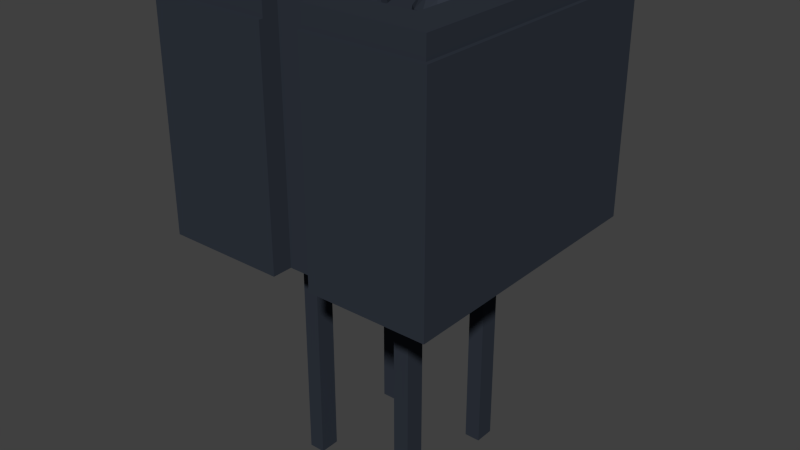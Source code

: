 # Source: cny70.blend  (saved by Blender 2.74.0; exported with 4.5.12 LTS)
import bpy
from mathutils import Matrix  # noqa: F401  (used for matrix-valued properties, if any)

bpy.ops.wm.read_factory_settings(use_empty=True)
scene = bpy.context.scene
scene.name = 'Scene'

# ---- collections
col_collection_1 = bpy.data.collections.new('Collection 1'); scene.collection.children.link(col_collection_1)
col_collection_2 = bpy.data.collections.new('Collection 2'); scene.collection.children.link(col_collection_2)
col_collection_3 = bpy.data.collections.new('Collection 3'); scene.collection.children.link(col_collection_3)
col_collection_4 = bpy.data.collections.new('Collection 4'); scene.collection.children.link(col_collection_4)
col_collection_5 = bpy.data.collections.new('Collection 5'); scene.collection.children.link(col_collection_5)
col_collection_6 = bpy.data.collections.new('Collection 6'); scene.collection.children.link(col_collection_6)
col_collection_7 = bpy.data.collections.new('Collection 7'); scene.collection.children.link(col_collection_7)
col_collection_8 = bpy.data.collections.new('Collection 8'); scene.collection.children.link(col_collection_8)
col_collection_9 = bpy.data.collections.new('Collection 9'); scene.collection.children.link(col_collection_9)
col_collection_10 = bpy.data.collections.new('Collection 10'); scene.collection.children.link(col_collection_10)
col_collection_11 = bpy.data.collections.new('Collection 11'); scene.collection.children.link(col_collection_11)
col_collection_12 = bpy.data.collections.new('Collection 12'); scene.collection.children.link(col_collection_12)
col_collection_13 = bpy.data.collections.new('Collection 13'); scene.collection.children.link(col_collection_13)
col_collection_14 = bpy.data.collections.new('Collection 14'); scene.collection.children.link(col_collection_14)
col_collection_15 = bpy.data.collections.new('Collection 15'); scene.collection.children.link(col_collection_15)
col_collection_16 = bpy.data.collections.new('Collection 16'); scene.collection.children.link(col_collection_16)
col_collection_17 = bpy.data.collections.new('Collection 17'); scene.collection.children.link(col_collection_17)
col_collection_18 = bpy.data.collections.new('Collection 18'); scene.collection.children.link(col_collection_18)
col_collection_19 = bpy.data.collections.new('Collection 19'); scene.collection.children.link(col_collection_19)
col_collection_20 = bpy.data.collections.new('Collection 20'); scene.collection.children.link(col_collection_20)

# ---- materials (node trees are filled in below, after node groups)
mat_material_001 = bpy.data.materials.new('Material.001')
mat_material_001.alpha_threshold = 0.0
mat_material_001.use_transparent_shadow = False
mat_material_001.diffuse_color = (0.02952, 0.03612, 0.04955, 1.0)
mat_material_001.roughness = 0.5

# ---- material node trees

# ---- world
world_world = bpy.data.worlds.new('World'); scene.world = world_world
world_world.color = (0.05088, 0.05088, 0.05088)
world_world.use_sun_shadow = False
world_world.sun_shadow_jitter_overblur = 0.0
world_world.cycles.sampling_method = 'MANUAL'
world_world.cycles.sample_map_resolution = 256

# ---- meshes
me_cny70 = bpy.data.meshes.new('Cny70')
me_cny70.from_pydata([(0.0, 7.0, 5.5), (0.0, 7.0, 0.0), (0.0, 0.0, 5.5), (0.0, 0.0, 0.0), (3.0, 0.0, 0.0), (3.0, 6.106e-16, 5.5), (0.1, 0.1, 5.5), (3.0, 0.1, 5.5), (0.1, 6.9, 5.5), (3.0, 7.0, 5.5), (3.0, 6.9, 5.5), (3.0, 7.0, 0.0), (3.0, 0.5, -1.11e-16), (2.0, 1.85, 0.0), (2.4, 1.85, 0.0), (2.0, 2.35, 0.0), (4.0, 0.5, -1.11e-16), (2.4, 2.35, 0.0), (4.7, 1.85, 0.0), (5.1, 1.85, 0.0), (2.0, 4.65, 0.0), (4.0, 0.0, 0.0), (7.0, 0.0, 0.0), (2.4, 4.65, 0.0), (4.7, 2.35, 0.0), (2.0, 5.15, 0.0), (5.1, 2.35, 0.0), (2.4, 5.15, 0.0), (4.7, 4.65, 0.0), (3.0, 6.5, 1.11e-16), (5.1, 4.65, 0.0), (4.7, 5.15, 0.0), (5.1, 5.15, 0.0), (4.0, 6.5, 1.11e-16), (7.0, 7.0, 0.0), (4.0, 7.0, 0.0), (3.5, 3.5, 0.0), (3.0, 0.5, 6.0), (3.0, 0.1, 6.0), (3.0, 0.25, 3.0), (3.0, 6.9, 6.0), (0.1, 6.9, 6.0), (0.1, 0.1, 6.0), (3.0, 6.5, 6.0), (3.0, 6.75, 3.0), (4.7, 1.85, -6.0), (5.1, 1.85, -6.0), (5.1, 2.35, -6.0), (4.7, 2.35, -6.0), (4.7, 4.65, -6.0), (5.1, 4.65, -6.0), (5.1, 5.15, -6.0), (4.7, 5.15, -6.0), (2.0, 4.65, -6.0), (2.4, 4.65, -6.0), (2.4, 5.15, -6.0), (2.0, 5.15, -6.0), (4.0, 6.5, 6.0), (4.0, 6.9, 6.0), (4.0, 6.9, 5.5), (4.0, 7.0, 5.5), (4.0, 6.75, 3.0), (4.0, 0.5, 6.0), (7.0, 7.0, 5.5), (4.0, 0.1, 5.5), (4.0, 0.1, 6.0), (4.0, 6.106e-16, 5.5), (4.0, 0.25, 3.0), (7.0, 0.0, 5.5), (2.4, 2.35, -6.0), (2.4, 1.85, -6.0), (2.0, 2.35, -6.0), (2.0, 1.85, -6.0), (1.0, 1.0, 6.0), (6.0, 1.0, 6.0), (1.0, 6.0, 6.0), (6.9, 0.1, 6.0), (6.0, 6.0, 6.0), (6.9, 6.9, 6.0), (6.9, 0.1, 5.5), (6.9, 6.9, 5.5), (1.0, 1.0, 5.0), (1.0, 6.0, 5.0), (6.0, 6.0, 5.0), (6.0, 1.0, 5.0), (4.9, 2.6, 5.0), (4.667, 2.631, 5.0), (1.321, 3.05, 5.0), (1.464, 2.864, 5.0), (5.133, 2.631, 5.0), (1.65, 2.721, 5.0), (1.231, 3.267, 5.0), (1.867, 2.631, 5.0), (5.35, 2.721, 5.0), (1.2, 3.5, 5.0), (4.264, 4.136, 5.0), (2.736, 4.136, 5.0), (2.879, 3.95, 5.0), (2.1, 2.6, 5.0), (4.121, 3.95, 5.0), (5.536, 2.864, 5.0), (2.333, 2.631, 5.0), (4.45, 4.279, 5.0), (2.55, 4.279, 5.0), (2.55, 2.721, 5.0), (5.679, 3.05, 5.0), (5.769, 3.267, 5.0), (5.8, 3.5, 5.0), (5.769, 3.733, 5.0), (5.679, 3.95, 5.0), (5.536, 4.136, 5.0), (5.35, 4.279, 5.0), (5.133, 4.369, 5.0), (4.9, 4.4, 5.0), (4.667, 4.369, 5.0), (3.5, 3.5, 5.0), (2.969, 3.733, 5.0), (3.0, 3.5, 5.0), (2.879, 3.05, 5.0), (4.121, 3.05, 5.0), (2.969, 3.267, 5.0), (4.031, 3.733, 5.0), (4.0, 3.5, 5.0), (4.031, 3.267, 5.0), (2.333, 4.369, 5.0), (2.1, 4.4, 5.0), (1.867, 4.369, 5.0), (1.65, 4.279, 5.0), (1.464, 4.136, 5.0), (1.321, 3.95, 5.0), (1.231, 3.733, 5.0), (4.264, 2.864, 5.0), (2.736, 2.864, 5.0), (4.45, 2.721, 5.0), (1.934, 3.702, 5.861), (1.624, 3.922, 5.636), (1.782, 3.632, 5.831), (2.791, 3.962, 5.344), (2.066, 3.672, 5.883), (1.968, 3.818, 5.831), (1.482, 3.652, 5.636), (1.87, 3.623, 5.861), (2.969, 3.5, 5.233), (2.916, 3.662, 5.344), (2.562, 4.191, 5.344), (1.938, 2.684, 5.344), (1.638, 2.809, 5.344), (1.928, 3.466, 5.883), (1.601, 3.462, 5.748), (1.782, 3.368, 5.831), (1.977, 3.27, 5.861), (1.968, 3.182, 5.831), (1.624, 3.078, 5.636), (1.482, 3.348, 5.636), (1.409, 3.038, 5.344), (2.664, 3.796, 5.636), (2.736, 3.5, 5.636), (2.879, 3.5, 5.45), (2.55, 3.5, 5.779), (2.044, 3.432, 5.896), (2.262, 2.684, 5.344), (2.055, 3.391, 5.892), (2.134, 3.328, 5.883), (2.168, 3.444, 5.896), (2.246, 3.402, 5.883), (2.1, 3.5, 5.9), (2.262, 4.316, 5.344), (2.198, 3.354, 5.883), (1.954, 3.598, 5.883), (2.032, 3.556, 5.896), (2.156, 3.568, 5.896), (1.874, 2.905, 5.636), (2.562, 2.809, 5.344), (2.462, 4.024, 5.636), (1.972, 3.532, 5.89), (1.938, 4.316, 5.344), (2.177, 2.868, 5.636), (2.418, 3.632, 5.831), (2.333, 3.5, 5.869), (2.791, 3.038, 5.344), (2.177, 4.132, 5.636), (1.638, 4.191, 5.344), (2.462, 2.976, 5.636), (2.916, 3.338, 5.344), (1.409, 3.962, 5.344), (2.232, 3.182, 5.831), (2.664, 3.204, 5.636), (2.418, 3.368, 5.831), (2.232, 3.818, 5.831), (2.489, 3.814, 5.748), (1.874, 4.095, 5.636), (2.246, 3.598, 5.883), (1.284, 3.662, 5.344), (2.198, 3.646, 5.883), (2.032, 3.995, 5.748), (2.134, 3.672, 5.883), (1.284, 3.338, 5.344), (2.032, 3.005, 5.748), (2.489, 3.186, 5.748), (2.168, 3.556, 5.896), (4.728, 3.534, 5.883), (4.844, 3.568, 5.896), (4.582, 3.632, 5.831), (5.591, 3.962, 5.344), (4.768, 3.818, 5.831), (4.424, 3.922, 5.636), (4.401, 3.538, 5.748), (4.282, 3.652, 5.636), (4.582, 3.368, 5.831), (5.769, 3.5, 5.233), (5.716, 3.662, 5.344), (4.734, 3.298, 5.861), (4.67, 3.377, 5.861), (4.424, 3.078, 5.636), (4.768, 3.182, 5.831), (4.866, 3.328, 5.883), (4.738, 2.684, 5.344), (4.438, 2.809, 5.344), (4.956, 3.432, 5.896), (4.934, 3.328, 5.883), (5.362, 4.191, 5.344), (4.998, 3.354, 5.883), (5.046, 3.402, 5.883), (4.209, 3.038, 5.344), (4.968, 3.444, 5.896), (4.9, 3.5, 5.9), (4.282, 3.348, 5.636), (4.772, 3.468, 5.89), (5.464, 3.796, 5.636), (5.536, 3.5, 5.636), (5.679, 3.5, 5.45), (5.35, 3.5, 5.779), (5.062, 2.684, 5.344), (4.754, 3.402, 5.883), (4.832, 3.444, 5.896), (5.062, 4.316, 5.344), (4.674, 2.905, 5.636), (5.362, 2.809, 5.344), (5.262, 4.024, 5.636), (4.738, 4.316, 5.344), (4.977, 2.868, 5.636), (5.591, 3.038, 5.344), (5.218, 3.632, 5.831), (5.133, 3.5, 5.869), (4.977, 4.132, 5.636), (5.262, 2.976, 5.636), (4.438, 4.191, 5.344), (5.716, 3.338, 5.344), (5.032, 3.182, 5.831), (5.464, 3.204, 5.636), (4.209, 3.962, 5.344), (5.218, 3.368, 5.831), (5.046, 3.598, 5.883), (5.032, 3.818, 5.831), (4.998, 3.646, 5.883), (4.674, 4.095, 5.636), (4.084, 3.662, 5.344), (4.832, 3.995, 5.748), (4.934, 3.672, 5.883), (4.832, 3.005, 5.748), (4.084, 3.338, 5.344), (5.289, 3.186, 5.748), (4.968, 3.556, 5.896), (4.777, 3.73, 5.861), (4.855, 3.609, 5.892)], [], [(0, 1, 2), (1, 3, 2), (3, 4, 5), (2, 3, 5), (5, 6, 2), (7, 6, 5), (8, 2, 6), (0, 2, 8), (9, 8, 10), (9, 0, 8), (9, 11, 1), (9, 1, 0), (4, 3, 12), (12, 3, 13), (12, 13, 14), (13, 3, 15), (12, 14, 16), (14, 17, 18), (16, 14, 18), (16, 18, 19), (20, 15, 1), (15, 3, 1), (21, 16, 22), (16, 19, 22), (17, 15, 23), (15, 20, 23), (18, 17, 24), (20, 1, 25), (22, 19, 26), (23, 27, 28), (27, 25, 29), (25, 1, 29), (26, 24, 30), (24, 28, 30), (28, 27, 31), (29, 1, 11), (32, 31, 33), (27, 29, 33), (31, 27, 33), (30, 32, 34), (33, 35, 34), (26, 30, 34), (22, 26, 34), (32, 33, 34), (24, 17, 36), (17, 23, 36), (23, 28, 36), (28, 24, 36), (37, 38, 7), (7, 5, 39), (5, 4, 39), (4, 12, 39), (12, 37, 39), (37, 7, 39), (40, 8, 41), (40, 10, 8), (8, 6, 42), (41, 8, 42), (43, 10, 40), (9, 10, 44), (43, 29, 44), (29, 11, 44), (11, 9, 44), (10, 43, 44), (42, 6, 38), (6, 7, 38), (18, 45, 46), (19, 18, 46), (26, 19, 46), (26, 46, 47), (26, 47, 48), (24, 26, 48), (18, 24, 48), (18, 48, 45), (28, 49, 50), (30, 28, 50), (32, 30, 50), (32, 50, 51), (32, 51, 52), (31, 32, 52), (28, 31, 52), (28, 52, 49), (20, 53, 54), (23, 20, 54), (27, 23, 54), (27, 54, 55), (27, 55, 56), (25, 27, 56), (20, 25, 56), (20, 56, 53), (43, 57, 29), (29, 57, 33), (57, 58, 59), (59, 60, 61), (60, 35, 61), (35, 33, 61), (33, 57, 61), (57, 59, 61), (12, 16, 37), (37, 16, 62), (63, 34, 35), (63, 35, 60), (62, 64, 65), (66, 64, 67), (62, 16, 67), (16, 21, 67), (21, 66, 67), (64, 62, 67), (68, 34, 63), (68, 22, 34), (21, 22, 68), (66, 21, 68), (69, 17, 14), (70, 69, 14), (69, 71, 15), (69, 15, 17), (72, 13, 15), (71, 72, 15), (72, 70, 14), (72, 14, 13), (38, 73, 42), (37, 73, 38), (74, 62, 65), (41, 73, 75), (41, 42, 73), (76, 74, 65), (40, 75, 43), (40, 41, 75), (77, 58, 57), (78, 77, 74), (78, 58, 77), (78, 74, 76), (75, 77, 57), (75, 57, 43), (74, 73, 37), (74, 37, 62), (48, 46, 45), (48, 47, 46), (52, 50, 49), (52, 51, 50), (56, 54, 53), (56, 55, 54), (79, 64, 66), (68, 79, 66), (80, 60, 59), (80, 79, 68), (63, 60, 80), (63, 80, 68), (78, 59, 58), (78, 80, 59), (64, 79, 76), (65, 64, 76), (70, 72, 69), (72, 71, 69), (81, 82, 75), (73, 81, 75), (75, 82, 83), (75, 83, 77), (84, 81, 73), (74, 84, 73), (77, 83, 84), (77, 84, 74), (76, 79, 80), (76, 80, 78), (85, 86, 84), (87, 81, 88), (89, 85, 84), (90, 88, 81), (91, 81, 87), (92, 90, 81), (93, 89, 84), (94, 81, 91), (95, 96, 97), (98, 92, 81), (95, 97, 99), (100, 93, 84), (101, 98, 81), (102, 103, 96), (102, 96, 95), (104, 101, 81), (105, 100, 84), (106, 105, 84), (107, 106, 84), (83, 103, 102), (83, 108, 107), (83, 109, 108), (83, 110, 109), (83, 111, 110), (83, 112, 111), (83, 113, 112), (83, 114, 113), (83, 102, 114), (83, 82, 103), (82, 81, 94), (84, 83, 107), (115, 116, 117), (115, 97, 116), (115, 118, 119), (115, 120, 118), (115, 117, 120), (115, 99, 97), (115, 121, 99), (115, 122, 121), (115, 123, 122), (82, 124, 103), (115, 119, 123), (82, 125, 124), (82, 126, 125), (82, 127, 126), (82, 128, 127), (82, 129, 128), (82, 130, 129), (82, 94, 130), (131, 132, 104), (119, 118, 132), (119, 132, 131), (133, 131, 104), (133, 81, 84), (133, 104, 81), (86, 133, 84), (134, 135, 136), (137, 116, 97), (137, 97, 96), (134, 138, 139), (136, 135, 140), (141, 134, 136), (142, 117, 116), (137, 143, 116), (144, 96, 103), (145, 146, 90), (147, 136, 148), (145, 90, 92), (147, 148, 149), (145, 92, 98), (150, 149, 151), (152, 153, 154), (144, 137, 96), (155, 156, 157), (152, 154, 146), (155, 158, 156), (159, 149, 150), (159, 147, 149), (160, 98, 101), (155, 157, 143), (161, 150, 151), (155, 143, 137), (161, 159, 150), (160, 145, 98), (161, 151, 162), (163, 164, 165), (163, 161, 162), (149, 153, 152), (163, 159, 161), (166, 103, 124), (163, 167, 164), (166, 124, 125), (163, 162, 167), (163, 165, 159), (168, 134, 141), (166, 144, 103), (169, 165, 170), (171, 146, 145), (169, 138, 134), (171, 152, 146), (169, 170, 138), (169, 134, 168), (172, 160, 101), (169, 159, 165), (173, 144, 166), (174, 141, 136), (173, 155, 137), (174, 136, 147), (172, 101, 104), (174, 147, 159), (172, 104, 132), (173, 137, 144), (174, 168, 141), (174, 159, 169), (174, 169, 168), (175, 125, 126), (176, 145, 160), (175, 166, 125), (176, 171, 145), (177, 178, 158), (179, 132, 118), (179, 172, 132), (151, 149, 152), (180, 173, 166), (151, 152, 171), (180, 166, 175), (181, 175, 126), (182, 160, 172), (181, 126, 127), (182, 176, 160), (181, 127, 128), (182, 172, 179), (183, 142, 157), (183, 118, 120), (183, 120, 142), (183, 179, 118), (184, 128, 129), (185, 176, 182), (186, 157, 156), (186, 156, 158), (186, 183, 157), (186, 182, 179), (186, 179, 183), (184, 181, 128), (187, 158, 178), (188, 173, 180), (189, 173, 188), (189, 158, 155), (190, 180, 175), (189, 155, 173), (189, 177, 158), (191, 165, 178), (190, 175, 181), (191, 177, 189), (192, 184, 129), (191, 178, 177), (192, 129, 130), (192, 130, 94), (193, 191, 189), (193, 189, 188), (142, 120, 117), (194, 188, 180), (135, 181, 184), (194, 190, 139), (194, 180, 190), (135, 190, 181), (195, 188, 194), (195, 193, 188), (196, 94, 91), (138, 195, 194), (196, 192, 94), (138, 194, 139), (148, 140, 153), (148, 136, 140), (148, 153, 149), (197, 171, 176), (197, 151, 171), (139, 190, 135), (140, 184, 192), (197, 176, 185), (162, 151, 197), (162, 197, 185), (140, 135, 184), (198, 186, 158), (198, 185, 182), (198, 182, 186), (154, 91, 87), (198, 158, 187), (154, 87, 88), (167, 185, 198), (167, 162, 185), (154, 196, 91), (164, 198, 187), (164, 167, 198), (164, 178, 165), (153, 196, 154), (164, 187, 178), (199, 165, 191), (153, 140, 192), (153, 192, 196), (143, 157, 142), (170, 165, 199), (170, 193, 195), (170, 199, 191), (170, 191, 193), (143, 142, 116), (170, 195, 138), (146, 154, 88), (134, 139, 135), (146, 88, 90), (200, 201, 202), (203, 108, 109), (203, 109, 110), (202, 204, 205), (200, 202, 206), (202, 205, 207), (200, 206, 208), (209, 107, 108), (203, 210, 108), (211, 212, 208), (211, 208, 213), (211, 213, 214), (211, 214, 215), (216, 217, 133), (218, 215, 219), (216, 133, 86), (220, 110, 111), (216, 86, 85), (218, 219, 221), (218, 221, 222), (213, 223, 217), (224, 222, 225), (224, 218, 222), (213, 226, 223), (224, 225, 218), (227, 201, 200), (220, 203, 110), (227, 200, 208), (228, 229, 230), (227, 208, 212), (228, 231, 229), (232, 85, 89), (232, 89, 93), (228, 230, 210), (233, 212, 211), (232, 216, 85), (228, 210, 203), (233, 227, 212), (234, 225, 201), (234, 211, 215), (235, 111, 112), (234, 218, 225), (235, 112, 113), (234, 201, 227), (208, 226, 213), (234, 233, 211), (234, 227, 233), (234, 215, 218), (236, 213, 217), (236, 217, 216), (235, 220, 111), (237, 93, 100), (238, 220, 235), (238, 228, 203), (237, 232, 93), (238, 203, 220), (239, 113, 114), (240, 216, 232), (240, 236, 216), (241, 100, 105), (239, 235, 113), (242, 243, 231), (241, 237, 100), (242, 231, 228), (242, 228, 238), (214, 213, 236), (244, 238, 235), (245, 232, 237), (245, 240, 232), (244, 235, 239), (246, 239, 114), (245, 237, 241), (246, 114, 102), (247, 209, 230), (246, 102, 95), (247, 105, 106), (247, 106, 209), (247, 241, 105), (248, 240, 245), (249, 230, 229), (250, 95, 99), (249, 229, 231), (249, 247, 230), (249, 245, 241), (249, 241, 247), (251, 231, 243), (250, 246, 95), (252, 225, 243), (253, 238, 244), (253, 242, 238), (252, 243, 242), (254, 242, 253), (255, 244, 239), (255, 239, 246), (254, 252, 242), (256, 250, 99), (257, 253, 244), (257, 255, 204), (256, 99, 121), (256, 121, 122), (257, 244, 255), (258, 253, 257), (258, 254, 253), (209, 106, 107), (258, 257, 204), (205, 246, 250), (206, 207, 226), (206, 202, 207), (205, 255, 246), (206, 226, 208), (259, 236, 240), (259, 214, 236), (259, 240, 248), (260, 122, 123), (215, 214, 259), (260, 256, 122), (219, 259, 248), (219, 215, 259), (261, 231, 251), (261, 249, 231), (204, 255, 205), (261, 248, 245), (207, 250, 256), (261, 245, 249), (221, 248, 261), (207, 256, 260), (207, 205, 250), (221, 219, 248), (222, 243, 225), (222, 251, 243), (222, 221, 261), (222, 261, 251), (223, 123, 119), (223, 119, 131), (262, 254, 258), (262, 225, 252), (262, 252, 254), (223, 260, 123), (263, 204, 202), (226, 260, 223), (264, 204, 263), (226, 207, 260), (264, 262, 258), (210, 230, 209), (264, 258, 204), (201, 225, 262), (201, 262, 264), (201, 264, 263), (217, 223, 131), (210, 209, 108), (217, 131, 133), (201, 263, 202)])
me_cny70.materials.append(mat_material_001)
me_cny70.use_remesh_preserve_volume = False
me_cny70.use_remesh_preserve_attributes = False
me_cny70.use_mirror_vertex_groups = False
me_cny70.update()

# ---- objects
ob_cny70 = bpy.data.objects.new('Cny70', me_cny70)

# ---- transforms, parenting, visibility, modifiers, constraints
ob_cny70.location = (0.0, 0.0, 0.0)
ob_cny70.lineart.crease_threshold = 0.0

# ---- collection membership
col_collection_1.objects.link(ob_cny70)
col_collection_2.objects.link(ob_cny70)
col_collection_3.objects.link(ob_cny70)
col_collection_4.objects.link(ob_cny70)
col_collection_5.objects.link(ob_cny70)
col_collection_6.objects.link(ob_cny70)
col_collection_7.objects.link(ob_cny70)
col_collection_8.objects.link(ob_cny70)
col_collection_9.objects.link(ob_cny70)
col_collection_10.objects.link(ob_cny70)
col_collection_11.objects.link(ob_cny70)
col_collection_12.objects.link(ob_cny70)
col_collection_13.objects.link(ob_cny70)
col_collection_14.objects.link(ob_cny70)
col_collection_15.objects.link(ob_cny70)
col_collection_16.objects.link(ob_cny70)
col_collection_17.objects.link(ob_cny70)
col_collection_18.objects.link(ob_cny70)
col_collection_19.objects.link(ob_cny70)
col_collection_20.objects.link(ob_cny70)

# ---- scene / render settings (as saved in the file)
scene.frame_start = 1; scene.frame_end = 50; scene.frame_set(1)
scene.render.engine = 'BLENDER_EEVEE_NEXT'
scene.render.image_settings.compression = 90
scene.render.resolution_percentage = 50
scene.render.dither_intensity = 0.0
scene.cycles.use_denoising = False
scene.cycles.samples = 10
scene.cycles.sampling_pattern = 'TABULATED_SOBOL'
scene.cycles.light_sampling_threshold = 0.0
scene.cycles.use_adaptive_sampling = False
scene.cycles.use_light_tree = False
scene.cycles.blur_glossy = 0.0
scene.cycles.volume_bounces = 1
scene.cycles.pixel_filter_type = 'GAUSSIAN'
scene.cycles.sample_clamp_indirect = 0.0
scene.view_settings.view_transform = 'Standard'
scene.unit_settings.scale_length = 0.001
bpy.context.view_layer.update()

# ---- added for rendering (the .blend has no active camera and no usable light): camera, sun
cam_auto = bpy.data.cameras.new('AutoCamera')
cam_auto.lens = 50.0
cam_auto.sensor_width = 36.0
cam_auto.clip_end = 1000.0
ob_auto_camera = bpy.data.objects.new('AutoCamera', cam_auto)
scene.collection.objects.link(ob_auto_camera)
ob_auto_camera.location = (17.8931, -13.7717, 11.5145)
ob_auto_camera.rotation_euler = (1.09748, -7.21219e-08, 0.694738)
scene.camera = ob_auto_camera
light_auto_sun = bpy.data.lights.new('AutoSun', 'SUN')
light_auto_sun.energy = 3.0
light_auto_sun.angle = 0.0523599
ob_auto_sun = bpy.data.objects.new('AutoSun', light_auto_sun)
scene.collection.objects.link(ob_auto_sun)
ob_auto_sun.rotation_euler = (0.872665, 0.174533, 0.523599)
bpy.context.view_layer.update()
